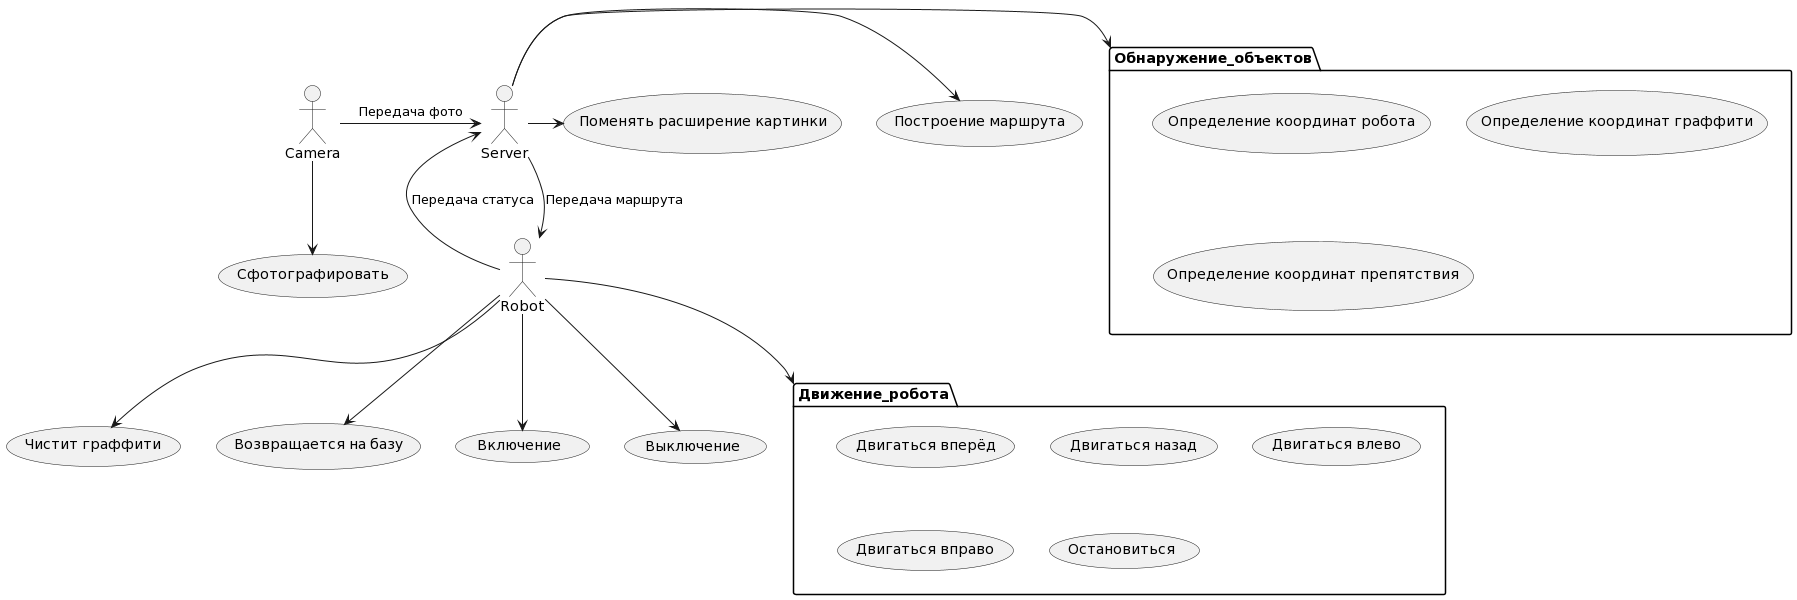

The diagram above was rendered by PlantUML. Its source (embedded in the PNG):
@startuml
package Движение_робота {
usecase "Двигаться вперёд" as вперёд
usecase "Двигаться назад" as назад
usecase "Двигаться влево" as влево
usecase "Двигаться вправо" as вправо
usecase "Остановиться" as остановка
}

package Обнаружение_объектов {
usecase "Определение координат робота" as коорд_робота
usecase "Определение координат граффити" as коорд_граффити
usecase "Определение координат препятствия" as коорд_препятствия
}
Server -> Обнаружение_объектов
Server -> (Построение маршрута)
Server -> Robot : Передача маршрута
Server -> (Поменять расширение картинки)

Robot --> Server : Передача статуса
Robot --> Движение_робота
Robot --> (Чистит граффити)
Robot --> (Возвращается на базу)
Robot --> (Включение)
Robot --> (Выключение)

Camera --> (Сфотографировать)
Camera -> Server : Передача фото
@enduml